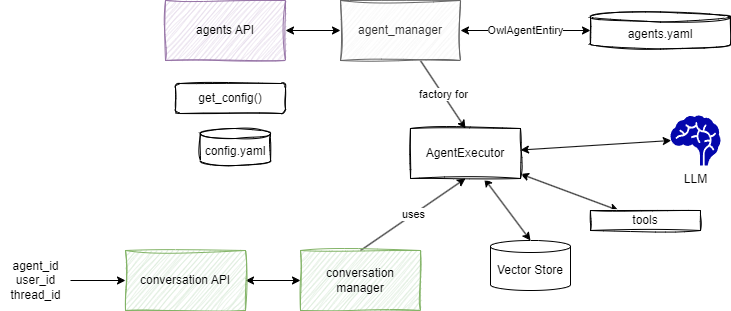

The diagram above was exported from draw.io. Its source (the exported page's mxGraphModel, read from the mxfile embedded in the PNG):
<mxGraphModel dx="1545" dy="261" grid="1" gridSize="10" guides="1" tooltips="1" connect="1" arrows="1" fold="1" page="1" pageScale="1" pageWidth="850" pageHeight="1100" math="0" shadow="0">
  <root>
    <mxCell id="0" />
    <mxCell id="1" parent="0" />
    <mxCell id="15" value="factory for" style="edgeStyle=none;html=1;entryX=0.5;entryY=0;entryDx=0;entryDy=0;startArrow=none;startFill=0;" parent="1" source="3" target="14" edge="1">
      <mxGeometry relative="1" as="geometry" />
    </mxCell>
    <mxCell id="3" value="agent_manager" style="rounded=0;whiteSpace=wrap;html=1;fillColor=#f5f5f5;strokeColor=#666666;fontColor=#333333;sketch=1;curveFitting=1;jiggle=2;" parent="1" vertex="1">
      <mxGeometry x="220" y="240" width="120" height="60" as="geometry" />
    </mxCell>
    <mxCell id="11" style="edgeStyle=none;html=1;entryX=0;entryY=0.5;entryDx=0;entryDy=0;startArrow=classic;startFill=1;" parent="1" source="5" target="3" edge="1">
      <mxGeometry relative="1" as="geometry" />
    </mxCell>
    <mxCell id="5" value="agents API" style="rounded=0;whiteSpace=wrap;html=1;fillColor=#e1d5e7;strokeColor=#9673a6;sketch=1;curveFitting=1;jiggle=2;" parent="1" vertex="1">
      <mxGeometry x="45" y="240" width="120" height="60" as="geometry" />
    </mxCell>
    <mxCell id="9" value="get_config()" style="rounded=1;whiteSpace=wrap;html=1;sketch=1;" parent="1" vertex="1">
      <mxGeometry x="55" y="323" width="110" height="30" as="geometry" />
    </mxCell>
    <mxCell id="10" value="config.yaml" style="shape=cylinder3;whiteSpace=wrap;html=1;boundedLbl=1;backgroundOutline=1;size=5;sketch=1;" parent="1" vertex="1">
      <mxGeometry x="80" y="368" width="70" height="37" as="geometry" />
    </mxCell>
    <mxCell id="13" value="OwlAgentEntiry" style="edgeStyle=none;html=1;entryX=1;entryY=0.5;entryDx=0;entryDy=0;startArrow=classic;startFill=1;" parent="1" source="12" target="3" edge="1">
      <mxGeometry relative="1" as="geometry" />
    </mxCell>
    <mxCell id="12" value="agents.yaml" style="shape=cylinder3;whiteSpace=wrap;html=1;boundedLbl=1;backgroundOutline=1;size=5;sketch=1;" parent="1" vertex="1">
      <mxGeometry x="470" y="251.5" width="140" height="37" as="geometry" />
    </mxCell>
    <mxCell id="21" style="edgeStyle=none;html=1;entryX=0.015;entryY=0.5;entryDx=0;entryDy=0;entryPerimeter=0;startArrow=classic;startFill=1;" parent="1" source="14" target="20" edge="1">
      <mxGeometry relative="1" as="geometry" />
    </mxCell>
    <mxCell id="23" style="edgeStyle=none;html=1;startArrow=classic;startFill=1;" parent="1" source="14" target="22" edge="1">
      <mxGeometry relative="1" as="geometry" />
    </mxCell>
    <mxCell id="27" style="edgeStyle=none;html=1;entryX=0.5;entryY=0;entryDx=0;entryDy=0;entryPerimeter=0;startArrow=classic;startFill=1;" parent="1" source="14" target="26" edge="1">
      <mxGeometry relative="1" as="geometry" />
    </mxCell>
    <mxCell id="14" value="AgentExecutor" style="whiteSpace=wrap;html=1;sketch=1;curveFitting=1;jiggle=2;" parent="1" vertex="1">
      <mxGeometry x="290" y="368" width="110" height="50" as="geometry" />
    </mxCell>
    <mxCell id="18" value="uses" style="edgeStyle=none;html=1;entryX=0.5;entryY=1;entryDx=0;entryDy=0;startArrow=none;startFill=0;exitX=0.5;exitY=0;exitDx=0;exitDy=0;" parent="1" source="30" target="14" edge="1">
      <mxGeometry relative="1" as="geometry">
        <mxPoint x="165" y="475" as="sourcePoint" />
      </mxGeometry>
    </mxCell>
    <mxCell id="20" value="LLM" style="shape=mxgraph.signs.healthcare.brain;html=1;pointerEvents=1;fillColor=#0407AC;strokeColor=none;verticalLabelPosition=bottom;verticalAlign=top;align=center;" parent="1" vertex="1">
      <mxGeometry x="550" y="355" width="50" height="50" as="geometry" />
    </mxCell>
    <mxCell id="22" value="tools" style="rounded=0;whiteSpace=wrap;html=1;sketch=1;" parent="1" vertex="1">
      <mxGeometry x="470" y="450" width="110" height="20" as="geometry" />
    </mxCell>
    <mxCell id="26" value="Vector Store" style="shape=cylinder3;whiteSpace=wrap;html=1;boundedLbl=1;backgroundOutline=1;size=6;" parent="1" vertex="1">
      <mxGeometry x="370" y="480" width="80" height="50" as="geometry" />
    </mxCell>
    <mxCell id="28" style="edgeStyle=none;html=1;startArrow=classic;startFill=1;" edge="1" parent="1" source="29" target="30">
      <mxGeometry relative="1" as="geometry" />
    </mxCell>
    <mxCell id="29" value="conversation API" style="rounded=0;whiteSpace=wrap;html=1;fillColor=#d5e8d4;strokeColor=#82b366;sketch=1;curveFitting=1;jiggle=2;" vertex="1" parent="1">
      <mxGeometry x="5" y="490" width="120" height="60" as="geometry" />
    </mxCell>
    <mxCell id="30" value="conversation manager" style="rounded=0;whiteSpace=wrap;html=1;fillColor=#d5e8d4;strokeColor=#82b366;sketch=1;curveFitting=1;jiggle=2;" vertex="1" parent="1">
      <mxGeometry x="180" y="490" width="120" height="60" as="geometry" />
    </mxCell>
    <mxCell id="31" style="edgeStyle=none;html=1;entryX=0;entryY=0.5;entryDx=0;entryDy=0;" edge="1" parent="1" source="32" target="29">
      <mxGeometry relative="1" as="geometry" />
    </mxCell>
    <mxCell id="32" value="agent_id&lt;br&gt;user_id&lt;br&gt;thread_id" style="text;html=1;align=center;verticalAlign=middle;resizable=0;points=[];autosize=1;strokeColor=none;fillColor=none;" vertex="1" parent="1">
      <mxGeometry x="-120" y="490" width="70" height="60" as="geometry" />
    </mxCell>
  </root>
</mxGraphModel>